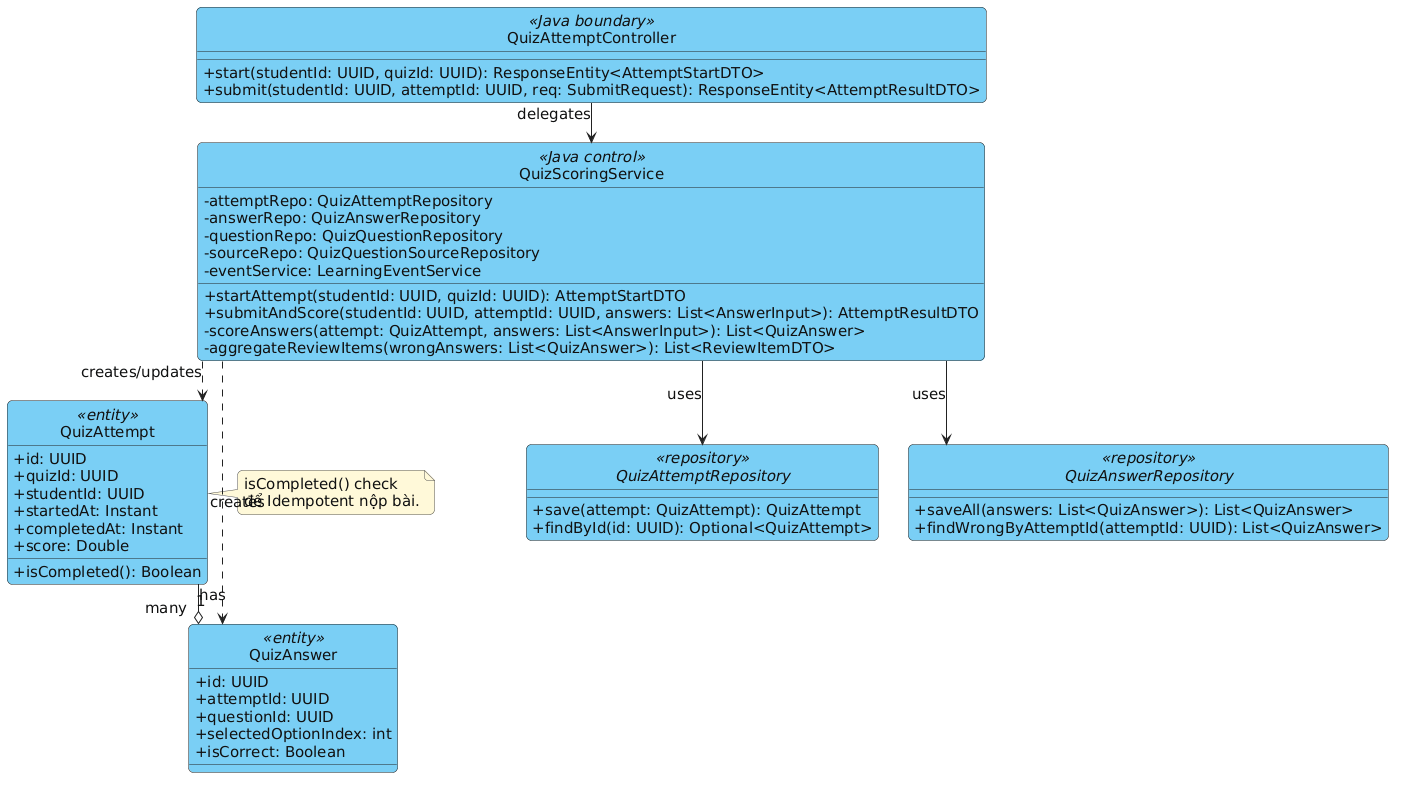

The diagram above was rendered by PlantUML. Its source (embedded in the PNG):
@startuml
' Class Diagram BE1-F03 Part 2: Quiz Scoring & Attempt
skinparam defaultFontColor #111111
skinparam ArrowColor #222222
skinparam NoteBackgroundColor #FFF9D9
skinparam NoteBorderColor #555555
hide circle
skinparam ClassBackgroundColor #7ACFF5
skinparam ClassBorderColor #222222
skinparam ClassHeaderBackgroundColor #7ACFF5
skinparam shadowing false
skinparam linetype ortho
skinparam backgroundColor white
skinparam defaultFontName Arial
skinparam defaultFontSize 15
skinparam classAttributeIconSize 0
skinparam roundcorner 10
skinparam nodesep 30
skinparam ranksep 40
top to bottom direction

class QuizAttemptController <<Java boundary>> {
  +start(studentId: UUID, quizId: UUID): ResponseEntity<AttemptStartDTO>
  +submit(studentId: UUID, attemptId: UUID, req: SubmitRequest): ResponseEntity<AttemptResultDTO>
}

class QuizScoringService <<Java control>> {
  -attemptRepo: QuizAttemptRepository
  -answerRepo: QuizAnswerRepository
  -questionRepo: QuizQuestionRepository
  -sourceRepo: QuizQuestionSourceRepository
  -eventService: LearningEventService
  +startAttempt(studentId: UUID, quizId: UUID): AttemptStartDTO
  +submitAndScore(studentId: UUID, attemptId: UUID, answers: List<AnswerInput>): AttemptResultDTO
  -scoreAnswers(attempt: QuizAttempt, answers: List<AnswerInput>): List<QuizAnswer>
  -aggregateReviewItems(wrongAnswers: List<QuizAnswer>): List<ReviewItemDTO>
}

class QuizAttempt <<entity>> {
  +id: UUID
  +quizId: UUID
  +studentId: UUID
  +startedAt: Instant
  +completedAt: Instant
  +score: Double
  +isCompleted(): Boolean
}

class QuizAnswer <<entity>> {
  +id: UUID
  +attemptId: UUID
  +questionId: UUID
  +selectedOptionIndex: int
  +isCorrect: Boolean
}

interface QuizAttemptRepository <<repository>> {
  +save(attempt: QuizAttempt): QuizAttempt
  +findById(id: UUID): Optional<QuizAttempt>
}

interface QuizAnswerRepository <<repository>> {
  +saveAll(answers: List<QuizAnswer>): List<QuizAnswer>
  +findWrongByAttemptId(attemptId: UUID): List<QuizAnswer>
}

QuizAttemptController --> QuizScoringService : delegates
QuizScoringService --> QuizAttemptRepository : uses
QuizScoringService --> QuizAnswerRepository : uses
QuizScoringService ..> QuizAttempt : creates/updates
QuizScoringService ..> QuizAnswer : creates
QuizAttempt "1" --o "many" QuizAnswer : has

note right of QuizAttempt
  isCompleted() check
  để Idempotent nộp bài.
end note
@enduml